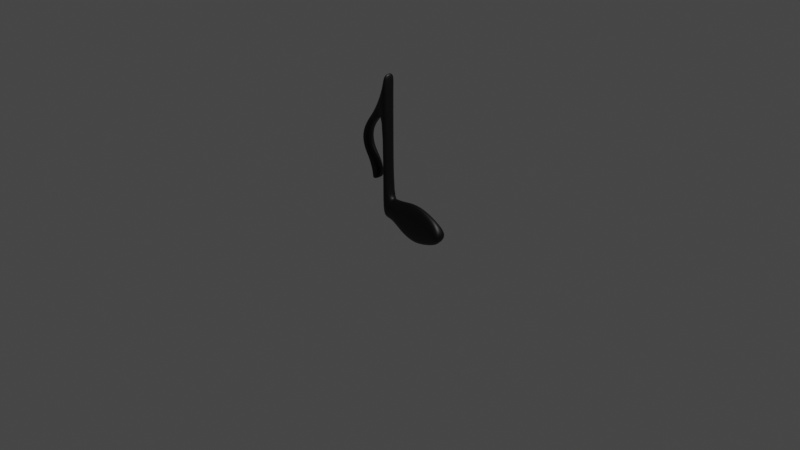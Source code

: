 # Source: nota_musical.blend  (saved by Blender 4.0.36; exported with 4.5.12 LTS)
import bpy
from mathutils import Matrix  # noqa: F401  (used for matrix-valued properties, if any)

bpy.ops.wm.read_factory_settings(use_empty=True)
scene = bpy.context.scene
scene.name = 'Scene'

# ---- collections
col_collection = bpy.data.collections.new('Collection'); scene.collection.children.link(col_collection)

# ---- materials (node trees are filled in below, after node groups)
mat_material_009 = bpy.data.materials.new('Material.009')
mat_material_009.use_transparent_shadow = False

# ---- material node trees
mat_material_009.use_nodes = True; mat_material_009.node_tree.nodes.clear()
_N = mat_material_009.node_tree.nodes; _L = mat_material_009.node_tree.links
n0 = _N.new('ShaderNodeOutputMaterial'); n0.name = 'Material Output'; n0.location = (300, 300)
n1 = _N.new('ShaderNodeBsdfPrincipled'); n1.name = 'Principled BSDF'; n1.location = (10, 300)
n1.distribution = 'GGX'
n1.subsurface_method = 'BURLEY'
n1.inputs[0].default_value = (0.0, 0.0, 0.0, 1.0)
n1.inputs[3].default_value = 1.45
n1.inputs[27].default_value = (0.0, 0.0, 0.0, 1.0)
n1.inputs[28].default_value = 1.0
_L.new(n1.outputs[0], n0.inputs[0])
n0.is_active_output = True

# ---- world
world_world = bpy.data.worlds.new('World'); scene.world = world_world
world_world.use_nodes = True; world_world.node_tree.nodes.clear()
_N = world_world.node_tree.nodes; _L = world_world.node_tree.links
n0 = _N.new('ShaderNodeOutputWorld'); n0.name = 'World Output'; n0.location = (300, 300)
n1 = _N.new('ShaderNodeBackground'); n1.name = 'Background'; n1.location = (10, 300)
n1.inputs[0].default_value = (0.05088, 0.05088, 0.05088, 1.0)
_L.new(n1.outputs[0], n0.inputs[0])
n0.is_active_output = True
world_world.color = (0.05088, 0.05088, 0.05088)
world_world.use_sun_shadow = False
world_world.sun_shadow_jitter_overblur = 0.0

# ---- cameras
cam_camera = bpy.data.cameras.new('Camera')
cam_camera.clip_end = 100.0
cam_camera.ortho_scale = 7.314

# ---- lights
light_light = bpy.data.lights.new('Light', 'POINT')
light_light.transmission_factor = 0.0
light_light.use_soft_falloff = False
light_light.energy = 1000.0
light_light.shadow_soft_size = 0.1
light_light.shadow_maximum_resolution = 0.006
light_light.use_absolute_resolution = True

# ---- meshes
me_plane = bpy.data.meshes.new('Plane')
me_plane.from_pydata([(-1.583, -0.676, 0.0), (0.4168, -0.676, 0.0), (-1.0, 1.0, 0.0), (1.0, 1.0, 0.0), (0.3609, 2.62, 0.0), (1.583, 2.426, 0.0), (1.463, 4.111, 0.0), (2.555, 3.787, 0.0), (1.787, 6.443, 0.0), (3.333, 7.027, 0.0), (0.6201, 9.165, 0.0), (1.518, 10.33, 0.0), (-1.324, 11.04, 0.0), (-0.7497, 13.05, 0.0), (-3.046, 12.05, 0.0), (-3.046, 18.65, 0.0), (-1.412, -1.778, 0.0), (0.116, -1.778, 0.0), (-1.015, -2.49, 0.0), (-0.1514, -2.49, 0.0), (-4.471, 12.05, 0.0), (-4.471, 18.65, 0.0), (-3.613, 21.25, 0.0), (-4.423, 21.25, 0.0), (-3.046, -5.638, 0.0), (-4.471, -5.638, 0.0), (-3.046, -10.69, 0.0), (-4.471, -10.69, 0.0), (-5.832, -5.517, 0.0), (-5.832, -11.07, 0.0), (-7.971, -5.226, 0.0), (-7.971, -12.59, 0.0), (-9.785, -4.765, 0.0), (-9.785, -13.45, 0.0), (-11.86, -4.606, 0.0), (-11.86, -13.93, 0.0), (-13.93, -4.951, 0.0), (-13.93, -13.65, 0.0), (-16.14, -5.876, 0.0), (-16.14, -12.92, 0.0), (-18.08, -7.003, 0.0), (-18.08, -11.98, 0.0), (-19.51, -8.901, 0.0), (-19.51, -10.28, 0.0), (-1.583, -0.676, 2.856), (0.4168, -0.676, 2.856), (-1.0, 1.0, 2.856), (1.0, 1.0, 2.856), (0.3609, 2.62, 2.856), (1.583, 2.426, 2.856), (1.463, 4.111, 2.856), (2.555, 3.787, 2.856), (1.787, 6.443, 2.856), (3.333, 7.027, 2.856), (0.6201, 9.165, 2.856), (1.518, 10.33, 2.856), (-1.324, 11.04, 2.856), (-0.7497, 13.05, 2.856), (-3.046, 12.05, 2.856), (-3.046, 18.65, 2.856), (-1.412, -1.778, 2.856), (0.116, -1.778, 2.856), (-1.015, -2.49, 2.856), (-0.1514, -2.49, 2.856), (-4.471, 12.05, 2.856), (-4.471, 18.65, 2.856), (-3.613, 21.25, 2.856), (-4.423, 21.25, 2.856), (-3.046, -5.638, 2.856), (-4.471, -5.638, 2.856), (-3.046, -10.69, 2.856), (-4.471, -10.69, 2.856), (-5.832, -5.517, 2.856), (-5.832, -11.07, 2.856), (-7.971, -5.226, 2.856), (-7.971, -12.59, 2.856), (-9.785, -4.765, 2.856), (-9.785, -13.45, 2.856), (-11.86, -4.606, 2.856), (-11.86, -13.93, 2.856), (-13.93, -4.951, 2.856), (-13.93, -13.65, 2.856), (-16.14, -5.876, 2.856), (-16.14, -12.92, 2.856), (-18.08, -7.003, 2.856), (-18.08, -11.98, 2.856), (-19.51, -8.901, 2.856), (-19.51, -10.28, 2.856)], [], [(0, 2, 3, 1), (2, 4, 5, 3), (4, 6, 7, 5), (6, 8, 9, 7), (8, 10, 11, 9), (10, 12, 13, 11), (12, 14, 15, 13), (1, 17, 16, 0), (17, 19, 18, 16), (14, 20, 21, 15), (21, 23, 22, 15), (14, 24, 25, 20), (24, 26, 27, 25), (27, 29, 28, 25), (29, 31, 30, 28), (31, 33, 32, 30), (33, 35, 34, 32), (35, 37, 36, 34), (37, 39, 38, 36), (39, 41, 40, 38), (41, 43, 42, 40), (44, 45, 47, 46), (46, 47, 49, 48), (48, 49, 51, 50), (50, 51, 53, 52), (52, 53, 55, 54), (54, 55, 57, 56), (56, 57, 59, 58), (45, 44, 60, 61), (61, 60, 62, 63), (58, 59, 65, 64), (65, 59, 66, 67), (58, 64, 69, 68), (68, 69, 71, 70), (71, 69, 72, 73), (73, 72, 74, 75), (75, 74, 76, 77), (77, 76, 78, 79), (79, 78, 80, 81), (81, 80, 82, 83), (83, 82, 84, 85), (85, 84, 86, 87), (18, 19, 63, 62), (7, 9, 53, 51), (19, 17, 61, 63), (37, 35, 79, 81), (2, 0, 44, 46), (16, 18, 62, 60), (34, 36, 80, 78), (10, 8, 52, 54), (29, 27, 71, 73), (21, 20, 64, 65), (9, 11, 55, 53), (25, 28, 72, 69), (1, 3, 47, 45), (39, 37, 81, 83), (36, 38, 82, 80), (12, 10, 54, 56), (31, 29, 73, 75), (22, 23, 67, 66), (11, 13, 57, 55), (28, 30, 74, 72), (4, 2, 46, 48), (23, 21, 65, 67), (41, 39, 83, 85), (3, 5, 49, 47), (15, 22, 66, 59), (38, 40, 84, 82), (14, 12, 56, 58), (33, 31, 75, 77), (42, 43, 87, 86), (13, 15, 59, 57), (30, 32, 76, 74), (6, 4, 48, 50), (24, 14, 58, 68), (43, 41, 85, 87), (5, 7, 51, 49), (20, 25, 69, 64), (40, 42, 86, 84), (17, 1, 45, 61), (35, 33, 77, 79), (27, 26, 70, 71), (0, 16, 60, 44), (32, 34, 78, 76), (8, 6, 50, 52), (26, 24, 68, 70)])
me_plane.polygons.foreach_set('use_smooth', [True] * 86)
_uv = me_plane.uv_layers.new(name='UVMap')
_uv.uv.foreach_set('vector', [0.0, 0.0, 0.0, 1.0, 1.0, 1.0, 1.0, 0.0, 0.0, 1.0, 0.0, 1.0, 1.0, 1.0, 1.0, 1.0, 0.0, 1.0, 0.0, 1.0, 1.0, 1.0, 1.0, 1.0, 0.0, 1.0, 0.0, 1.0, 1.0, 1.0, 1.0, 1.0, 0.0, 1.0, 0.0, 1.0, 1.0, 1.0, 1.0, 1.0, 0.0, 1.0, 0.0, 1.0, 1.0, 1.0, 1.0, 1.0, 0.0, 1.0, 0.0, 1.0, 1.0, 1.0, 1.0, 1.0, 1.0, 0.0, 1.0, 0.0, 0.0, 0.0, 0.0, 0.0, 1.0, 0.0, 1.0, 0.0, 0.0, 0.0, 0.0, 0.0, 0.0, 1.0, 0.0, 1.0, 1.0, 1.0, 1.0, 1.0, 1.0, 1.0, 1.0, 1.0, 1.0, 1.0, 1.0, 1.0, 0.0, 1.0, 0.0, 1.0, 0.0, 1.0, 0.0, 1.0, 0.0, 1.0, 0.0, 1.0, 0.0, 1.0, 0.0, 1.0, 0.0, 1.0, 0.0, 1.0, 0.0, 1.0, 0.0, 1.0, 0.0, 1.0, 0.0, 1.0, 0.0, 1.0, 0.0, 1.0, 0.0, 1.0, 0.0, 1.0, 0.0, 1.0, 0.0, 1.0, 0.0, 1.0, 0.0, 1.0, 0.0, 1.0, 0.0, 1.0, 0.0, 1.0, 0.0, 1.0, 0.0, 1.0, 0.0, 1.0, 0.0, 1.0, 0.0, 1.0, 0.0, 1.0, 0.0, 1.0, 0.0, 1.0, 0.0, 1.0, 0.0, 1.0, 0.0, 1.0, 0.0, 1.0, 0.0, 1.0, 0.0, 1.0, 0.0, 1.0, 0.0, 0.0, 1.0, 0.0, 1.0, 1.0, 0.0, 1.0, 0.0, 1.0, 1.0, 1.0, 1.0, 1.0, 0.0, 1.0, 0.0, 1.0, 1.0, 1.0, 1.0, 1.0, 0.0, 1.0, 0.0, 1.0, 1.0, 1.0, 1.0, 1.0, 0.0, 1.0, 0.0, 1.0, 1.0, 1.0, 1.0, 1.0, 0.0, 1.0, 0.0, 1.0, 1.0, 1.0, 1.0, 1.0, 0.0, 1.0, 0.0, 1.0, 1.0, 1.0, 1.0, 1.0, 0.0, 1.0, 1.0, 0.0, 0.0, 0.0, 0.0, 0.0, 1.0, 0.0, 1.0, 0.0, 0.0, 0.0, 0.0, 0.0, 1.0, 0.0, 0.0, 1.0, 1.0, 1.0, 1.0, 1.0, 0.0, 1.0, 1.0, 1.0, 1.0, 1.0, 1.0, 1.0, 1.0, 1.0, 0.0, 1.0, 0.0, 1.0, 0.0, 1.0, 0.0, 1.0, 0.0, 1.0, 0.0, 1.0, 0.0, 1.0, 0.0, 1.0, 0.0, 1.0, 0.0, 1.0, 0.0, 1.0, 0.0, 1.0, 0.0, 1.0, 0.0, 1.0, 0.0, 1.0, 0.0, 1.0, 0.0, 1.0, 0.0, 1.0, 0.0, 1.0, 0.0, 1.0, 0.0, 1.0, 0.0, 1.0, 0.0, 1.0, 0.0, 1.0, 0.0, 1.0, 0.0, 1.0, 0.0, 1.0, 0.0, 1.0, 0.0, 1.0, 0.0, 1.0, 0.0, 1.0, 0.0, 1.0, 0.0, 1.0, 0.0, 1.0, 0.0, 1.0, 0.0, 1.0, 0.0, 1.0, 0.0, 1.0, 0.0, 1.0, 0.0, 1.0, 0.0, 0.0, 1.0, 0.0, 1.0, 0.0, 0.0, 0.0, 1.0, 1.0, 1.0, 1.0, 1.0, 1.0, 1.0, 1.0, 1.0, 0.0, 1.0, 0.0, 1.0, 0.0, 1.0, 0.0, 0.0, 1.0, 0.0, 1.0, 0.0, 1.0, 0.0, 1.0, 0.0, 1.0, 0.0, 0.0, 0.0, 0.0, 0.0, 1.0, 0.0, 0.0, 0.0, 0.0, 0.0, 0.0, 0.0, 0.0, 0.0, 1.0, 0.0, 1.0, 0.0, 1.0, 0.0, 1.0, 0.0, 1.0, 0.0, 1.0, 0.0, 1.0, 0.0, 1.0, 0.0, 1.0, 0.0, 1.0, 0.0, 1.0, 0.0, 1.0, 1.0, 1.0, 0.0, 1.0, 0.0, 1.0, 1.0, 1.0, 1.0, 1.0, 1.0, 1.0, 1.0, 1.0, 1.0, 1.0, 0.0, 1.0, 0.0, 1.0, 0.0, 1.0, 0.0, 1.0, 1.0, 0.0, 1.0, 1.0, 1.0, 1.0, 1.0, 0.0, 0.0, 1.0, 0.0, 1.0, 0.0, 1.0, 0.0, 1.0, 0.0, 1.0, 0.0, 1.0, 0.0, 1.0, 0.0, 1.0, 0.0, 1.0, 0.0, 1.0, 0.0, 1.0, 0.0, 1.0, 0.0, 1.0, 0.0, 1.0, 0.0, 1.0, 0.0, 1.0, 1.0, 1.0, 1.0, 1.0, 1.0, 1.0, 1.0, 1.0, 1.0, 1.0, 1.0, 1.0, 1.0, 1.0, 1.0, 1.0, 0.0, 1.0, 0.0, 1.0, 0.0, 1.0, 0.0, 1.0, 0.0, 1.0, 0.0, 1.0, 0.0, 1.0, 0.0, 1.0, 1.0, 1.0, 1.0, 1.0, 1.0, 1.0, 1.0, 1.0, 0.0, 1.0, 0.0, 1.0, 0.0, 1.0, 0.0, 1.0, 1.0, 1.0, 1.0, 1.0, 1.0, 1.0, 1.0, 1.0, 1.0, 1.0, 1.0, 1.0, 1.0, 1.0, 1.0, 1.0, 0.0, 1.0, 0.0, 1.0, 0.0, 1.0, 0.0, 1.0, 0.0, 1.0, 0.0, 1.0, 0.0, 1.0, 0.0, 1.0, 0.0, 1.0, 0.0, 1.0, 0.0, 1.0, 0.0, 1.0, 0.0, 1.0, 0.0, 1.0, 0.0, 1.0, 0.0, 1.0, 1.0, 1.0, 1.0, 1.0, 1.0, 1.0, 1.0, 1.0, 0.0, 1.0, 0.0, 1.0, 0.0, 1.0, 0.0, 1.0, 0.0, 1.0, 0.0, 1.0, 0.0, 1.0, 0.0, 1.0, 0.0, 1.0, 0.0, 1.0, 0.0, 1.0, 0.0, 1.0, 0.0, 1.0, 0.0, 1.0, 0.0, 1.0, 0.0, 1.0, 1.0, 1.0, 1.0, 1.0, 1.0, 1.0, 1.0, 1.0, 0.0, 1.0, 0.0, 1.0, 0.0, 1.0, 0.0, 1.0, 0.0, 1.0, 0.0, 1.0, 0.0, 1.0, 0.0, 1.0, 1.0, 0.0, 1.0, 0.0, 1.0, 0.0, 1.0, 0.0, 0.0, 1.0, 0.0, 1.0, 0.0, 1.0, 0.0, 1.0, 0.0, 1.0, 0.0, 1.0, 0.0, 1.0, 0.0, 1.0, 0.0, 0.0, 0.0, 0.0, 0.0, 0.0, 0.0, 0.0, 0.0, 1.0, 0.0, 1.0, 0.0, 1.0, 0.0, 1.0, 0.0, 1.0, 0.0, 1.0, 0.0, 1.0, 0.0, 1.0, 0.0, 1.0, 0.0, 1.0, 0.0, 1.0, 0.0, 1.0])
me_plane.materials.append(mat_material_009)
me_plane.use_remesh_fix_poles = True
me_plane.use_remesh_preserve_attributes = False
me_plane.use_mirror_vertex_groups = False
me_plane.update()

# ---- objects
ob_light = bpy.data.objects.new('Light', light_light)
ob_camera = bpy.data.objects.new('Camera', cam_camera)
ob_plane = bpy.data.objects.new('Plane', me_plane)

# ---- transforms, parenting, visibility, modifiers, constraints
ob_light.location = (4.076, 1.005, 5.904)
ob_light.rotation_euler = (0.6503, 0.05522, 1.866)
ob_light.lock_rotations_4d = False
ob_light.empty_display_type = 'ARROWS'
ob_light.color = (0.0, 0.0, 0.0, 0.0)
ob_light.lineart.crease_threshold = 0.0
ob_camera.location = (7.359, -6.926, 4.958)
ob_camera.rotation_euler = (1.109, 0.0, 0.8149)
ob_camera.lock_rotations_4d = False
ob_camera.empty_display_type = 'ARROWS'
ob_camera.color = (0.0, 0.0, 0.0, 0.0)
ob_camera.display_type = 'WIRE'
ob_camera.lineart.crease_threshold = 0.0
ob_plane.location = (-0.3638, -0.04899, 0.4643)
ob_plane.rotation_euler = (1.571, -0.0, 3.142)
ob_plane.scale = (0.04886, 0.04886, 0.04886)
ob_plane.lineart.crease_threshold = 0.0
_m = ob_plane.modifiers.new('Subdivision', 'SUBSURF')
_m.uv_smooth = 'PRESERVE_CORNERS'
_m.show_only_control_edges = False

# ---- collection membership
col_collection.objects.link(ob_light)
col_collection.objects.link(ob_camera)
col_collection.objects.link(ob_plane)

# ---- scene / render settings (as saved in the file)
scene.camera = ob_camera
scene.frame_start = 1; scene.frame_end = 250; scene.frame_set(1)
scene.render.engine = 'BLENDER_EEVEE_NEXT'
scene.cycles.use_denoising = False
scene.cycles.samples = 128
scene.cycles.sampling_pattern = 'TABULATED_SOBOL'
scene.cycles.use_adaptive_sampling = False
scene.cycles.use_light_tree = False
scene.view_settings.view_transform = 'Filmic'
bpy.context.view_layer.update()
